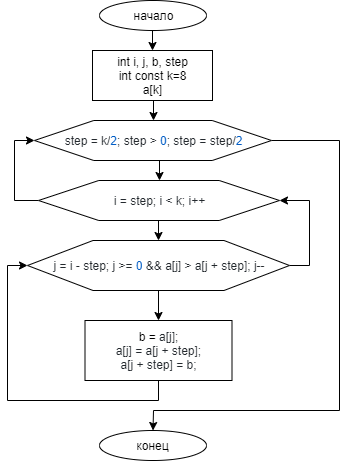

The diagram above was exported from draw.io. Its source (the exported page's mxGraphModel, read from the mxfile embedded in the PNG):
<mxGraphModel dx="1024" dy="566" grid="1" gridSize="10" guides="1" tooltips="1" connect="1" arrows="1" fold="1" page="1" pageScale="1" pageWidth="827" pageHeight="1169" math="0" shadow="0">
  <root>
    <mxCell id="0" />
    <mxCell id="1" parent="0" />
    <mxCell id="GDnX6IB2MqyN1Qj4IS3V-9" style="edgeStyle=orthogonalEdgeStyle;rounded=0;orthogonalLoop=1;jettySize=auto;html=1;exitX=0.5;exitY=1;exitDx=0;exitDy=0;entryX=0.5;entryY=0;entryDx=0;entryDy=0;" edge="1" parent="1" source="GDnX6IB2MqyN1Qj4IS3V-1" target="GDnX6IB2MqyN1Qj4IS3V-2">
      <mxGeometry relative="1" as="geometry" />
    </mxCell>
    <mxCell id="GDnX6IB2MqyN1Qj4IS3V-1" value="начало" style="ellipse;whiteSpace=wrap;html=1;" vertex="1" parent="1">
      <mxGeometry x="360" y="10" width="107" height="30" as="geometry" />
    </mxCell>
    <mxCell id="GDnX6IB2MqyN1Qj4IS3V-10" style="edgeStyle=orthogonalEdgeStyle;rounded=0;orthogonalLoop=1;jettySize=auto;html=1;exitX=0.5;exitY=1;exitDx=0;exitDy=0;entryX=0.5;entryY=0;entryDx=0;entryDy=0;" edge="1" parent="1" source="GDnX6IB2MqyN1Qj4IS3V-2" target="GDnX6IB2MqyN1Qj4IS3V-3">
      <mxGeometry relative="1" as="geometry" />
    </mxCell>
    <mxCell id="GDnX6IB2MqyN1Qj4IS3V-2" value="int i, j, b, step&lt;br&gt;int const k=8&lt;br&gt;a[k]" style="rounded=0;whiteSpace=wrap;html=1;" vertex="1" parent="1">
      <mxGeometry x="353" y="60" width="120" height="50" as="geometry" />
    </mxCell>
    <mxCell id="GDnX6IB2MqyN1Qj4IS3V-11" style="edgeStyle=orthogonalEdgeStyle;rounded=0;orthogonalLoop=1;jettySize=auto;html=1;exitX=0.5;exitY=1;exitDx=0;exitDy=0;entryX=0.5;entryY=0;entryDx=0;entryDy=0;" edge="1" parent="1" source="GDnX6IB2MqyN1Qj4IS3V-3" target="GDnX6IB2MqyN1Qj4IS3V-5">
      <mxGeometry relative="1" as="geometry" />
    </mxCell>
    <mxCell id="GDnX6IB2MqyN1Qj4IS3V-19" style="edgeStyle=orthogonalEdgeStyle;rounded=0;orthogonalLoop=1;jettySize=auto;html=1;exitX=1;exitY=0.5;exitDx=0;exitDy=0;" edge="1" parent="1" source="GDnX6IB2MqyN1Qj4IS3V-3" target="GDnX6IB2MqyN1Qj4IS3V-18">
      <mxGeometry relative="1" as="geometry">
        <Array as="points">
          <mxPoint x="600" y="150" />
          <mxPoint x="600" y="420" />
          <mxPoint x="414" y="420" />
        </Array>
      </mxGeometry>
    </mxCell>
    <mxCell id="GDnX6IB2MqyN1Qj4IS3V-3" value="&lt;span style=&quot;color: rgb(36 , 41 , 46) ; font-family: , &amp;#34;consolas&amp;#34; , &amp;#34;liberation mono&amp;#34; , &amp;#34;menlo&amp;#34; , monospace ; white-space: pre ; background-color: rgb(255 , 255 , 255)&quot;&gt;step = k/&lt;/span&gt;&lt;span class=&quot;pl-c1&quot; style=&quot;box-sizing: border-box ; color: rgb(0 , 92 , 197) ; font-family: , &amp;#34;consolas&amp;#34; , &amp;#34;liberation mono&amp;#34; , &amp;#34;menlo&amp;#34; , monospace ; white-space: pre ; background-color: rgb(255 , 255 , 255)&quot;&gt;2&lt;/span&gt;&lt;span style=&quot;color: rgb(36 , 41 , 46) ; font-family: , &amp;#34;consolas&amp;#34; , &amp;#34;liberation mono&amp;#34; , &amp;#34;menlo&amp;#34; , monospace ; white-space: pre ; background-color: rgb(255 , 255 , 255)&quot;&gt;; step &amp;gt; &lt;/span&gt;&lt;span class=&quot;pl-c1&quot; style=&quot;box-sizing: border-box ; color: rgb(0 , 92 , 197) ; font-family: , &amp;#34;consolas&amp;#34; , &amp;#34;liberation mono&amp;#34; , &amp;#34;menlo&amp;#34; , monospace ; white-space: pre ; background-color: rgb(255 , 255 , 255)&quot;&gt;0&lt;/span&gt;&lt;span style=&quot;color: rgb(36 , 41 , 46) ; font-family: , &amp;#34;consolas&amp;#34; , &amp;#34;liberation mono&amp;#34; , &amp;#34;menlo&amp;#34; , monospace ; white-space: pre ; background-color: rgb(255 , 255 , 255)&quot;&gt;; step = step/&lt;/span&gt;&lt;span class=&quot;pl-c1&quot; style=&quot;box-sizing: border-box ; color: rgb(0 , 92 , 197) ; font-family: , &amp;#34;consolas&amp;#34; , &amp;#34;liberation mono&amp;#34; , &amp;#34;menlo&amp;#34; , monospace ; white-space: pre ; background-color: rgb(255 , 255 , 255)&quot;&gt;2&lt;/span&gt;" style="shape=hexagon;perimeter=hexagonPerimeter2;whiteSpace=wrap;html=1;" vertex="1" parent="1">
      <mxGeometry x="295" y="130" width="237" height="40" as="geometry" />
    </mxCell>
    <mxCell id="GDnX6IB2MqyN1Qj4IS3V-12" style="edgeStyle=orthogonalEdgeStyle;rounded=0;orthogonalLoop=1;jettySize=auto;html=1;exitX=0.5;exitY=1;exitDx=0;exitDy=0;entryX=0.5;entryY=0;entryDx=0;entryDy=0;" edge="1" parent="1" source="GDnX6IB2MqyN1Qj4IS3V-5" target="GDnX6IB2MqyN1Qj4IS3V-6">
      <mxGeometry relative="1" as="geometry" />
    </mxCell>
    <mxCell id="GDnX6IB2MqyN1Qj4IS3V-16" style="edgeStyle=orthogonalEdgeStyle;rounded=0;orthogonalLoop=1;jettySize=auto;html=1;exitX=0;exitY=0.5;exitDx=0;exitDy=0;entryX=0;entryY=0.5;entryDx=0;entryDy=0;" edge="1" parent="1" source="GDnX6IB2MqyN1Qj4IS3V-5" target="GDnX6IB2MqyN1Qj4IS3V-3">
      <mxGeometry relative="1" as="geometry" />
    </mxCell>
    <mxCell id="GDnX6IB2MqyN1Qj4IS3V-5" value="&lt;span style=&quot;color: rgb(36 , 41 , 46) ; font-family: , &amp;#34;consolas&amp;#34; , &amp;#34;liberation mono&amp;#34; , &amp;#34;menlo&amp;#34; , monospace ; white-space: pre ; background-color: rgb(255 , 255 , 255)&quot;&gt;i = step; i &amp;lt; k; i++&lt;/span&gt;" style="shape=hexagon;perimeter=hexagonPerimeter2;whiteSpace=wrap;html=1;" vertex="1" parent="1">
      <mxGeometry x="299" y="190" width="241" height="40" as="geometry" />
    </mxCell>
    <mxCell id="GDnX6IB2MqyN1Qj4IS3V-13" style="edgeStyle=orthogonalEdgeStyle;rounded=0;orthogonalLoop=1;jettySize=auto;html=1;exitX=0.5;exitY=1;exitDx=0;exitDy=0;" edge="1" parent="1" source="GDnX6IB2MqyN1Qj4IS3V-6" target="GDnX6IB2MqyN1Qj4IS3V-8">
      <mxGeometry relative="1" as="geometry" />
    </mxCell>
    <mxCell id="GDnX6IB2MqyN1Qj4IS3V-15" style="edgeStyle=orthogonalEdgeStyle;rounded=0;orthogonalLoop=1;jettySize=auto;html=1;exitX=1;exitY=0.5;exitDx=0;exitDy=0;entryX=1;entryY=0.5;entryDx=0;entryDy=0;" edge="1" parent="1" source="GDnX6IB2MqyN1Qj4IS3V-6" target="GDnX6IB2MqyN1Qj4IS3V-5">
      <mxGeometry relative="1" as="geometry" />
    </mxCell>
    <mxCell id="GDnX6IB2MqyN1Qj4IS3V-6" value="&lt;span style=&quot;color: rgb(36 , 41 , 46) ; font-family: , &amp;#34;consolas&amp;#34; , &amp;#34;liberation mono&amp;#34; , &amp;#34;menlo&amp;#34; , monospace ; white-space: pre ; background-color: rgb(255 , 255 , 255)&quot;&gt;j = i - step; j &amp;gt;= &lt;/span&gt;&lt;span class=&quot;pl-c1&quot; style=&quot;box-sizing: border-box ; color: rgb(0 , 92 , 197) ; font-family: , &amp;#34;consolas&amp;#34; , &amp;#34;liberation mono&amp;#34; , &amp;#34;menlo&amp;#34; , monospace ; white-space: pre ; background-color: rgb(255 , 255 , 255)&quot;&gt;0&lt;/span&gt;&lt;span style=&quot;color: rgb(36 , 41 , 46) ; font-family: , &amp;#34;consolas&amp;#34; , &amp;#34;liberation mono&amp;#34; , &amp;#34;menlo&amp;#34; , monospace ; white-space: pre ; background-color: rgb(255 , 255 , 255)&quot;&gt; &amp;amp;&amp;amp; a[j] &amp;gt; a[j + step]; j--&lt;/span&gt;" style="shape=hexagon;perimeter=hexagonPerimeter2;whiteSpace=wrap;html=1;" vertex="1" parent="1">
      <mxGeometry x="288" y="250" width="262" height="50" as="geometry" />
    </mxCell>
    <mxCell id="GDnX6IB2MqyN1Qj4IS3V-14" style="edgeStyle=orthogonalEdgeStyle;rounded=0;orthogonalLoop=1;jettySize=auto;html=1;exitX=0.5;exitY=1;exitDx=0;exitDy=0;entryX=0;entryY=0.5;entryDx=0;entryDy=0;" edge="1" parent="1" source="GDnX6IB2MqyN1Qj4IS3V-8" target="GDnX6IB2MqyN1Qj4IS3V-6">
      <mxGeometry relative="1" as="geometry" />
    </mxCell>
    <mxCell id="GDnX6IB2MqyN1Qj4IS3V-8" value="b =&amp;nbsp;&lt;span style=&quot;color: rgb(36 , 41 , 46) ; white-space: pre ; background-color: rgb(255 , 255 , 255)&quot;&gt;a[j];&lt;br&gt;&lt;/span&gt;&lt;span style=&quot;color: rgb(36 , 41 , 46) ; white-space: pre ; background-color: rgb(255 , 255 , 255)&quot;&gt;a[j] = a[j + step];&lt;br/&gt;&lt;/span&gt;&lt;span style=&quot;color: rgb(36 , 41 , 46) ; font-family: , &amp;#34;consolas&amp;#34; , &amp;#34;liberation mono&amp;#34; , &amp;#34;menlo&amp;#34; , monospace ; white-space: pre ; background-color: rgb(255 , 255 , 255)&quot;&gt;a[j + step] = b;&lt;/span&gt;&lt;span style=&quot;color: rgb(36 , 41 , 46) ; font-family: , &amp;#34;consolas&amp;#34; , &amp;#34;liberation mono&amp;#34; , &amp;#34;menlo&amp;#34; , monospace ; white-space: pre ; background-color: rgb(255 , 255 , 255)&quot;&gt;&lt;br&gt;&lt;/span&gt;" style="rounded=0;whiteSpace=wrap;html=1;" vertex="1" parent="1">
      <mxGeometry x="345.5" y="330" width="147" height="60" as="geometry" />
    </mxCell>
    <mxCell id="GDnX6IB2MqyN1Qj4IS3V-18" value="конец" style="ellipse;whiteSpace=wrap;html=1;" vertex="1" parent="1">
      <mxGeometry x="360" y="440" width="107" height="30" as="geometry" />
    </mxCell>
  </root>
</mxGraphModel>